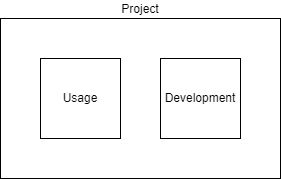

The diagram above was exported from draw.io. Its source (the exported page's mxGraphModel, read from the mxfile embedded in the PNG):
<mxGraphModel dx="708" dy="616" grid="1" gridSize="10" guides="1" tooltips="1" connect="1" arrows="1" fold="1" page="1" pageScale="1" pageWidth="850" pageHeight="1100" math="0" shadow="0">
  <root>
    <mxCell id="0" />
    <mxCell id="1" parent="0" />
    <mxCell id="2" value="Project" style="rounded=0;whiteSpace=wrap;html=1;labelPosition=center;verticalLabelPosition=top;align=center;verticalAlign=bottom;" vertex="1" parent="1">
      <mxGeometry x="200" y="280" width="280" height="160" as="geometry" />
    </mxCell>
    <mxCell id="3" value="Usage" style="rounded=0;whiteSpace=wrap;html=1;" vertex="1" parent="1">
      <mxGeometry x="240" y="320" width="80" height="80" as="geometry" />
    </mxCell>
    <mxCell id="4" value="Development" style="rounded=0;whiteSpace=wrap;html=1;" vertex="1" parent="1">
      <mxGeometry x="360" y="320" width="80" height="80" as="geometry" />
    </mxCell>
  </root>
</mxGraphModel>